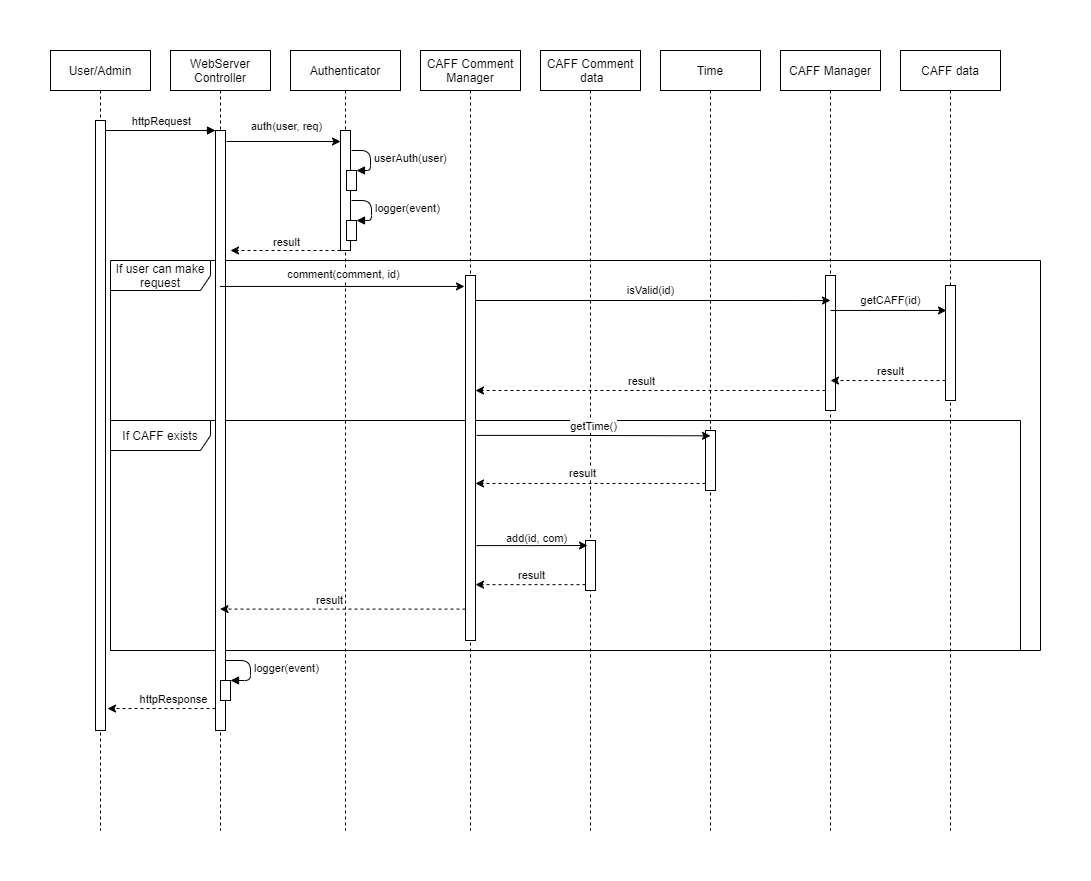

The diagram above was exported from draw.io. Its source (the exported page's mxGraphModel, read from the mxfile embedded in the PNG):
<mxGraphModel dx="1422" dy="822" grid="1" gridSize="10" guides="1" tooltips="1" connect="1" arrows="1" fold="1" page="0" pageScale="1" pageWidth="827" pageHeight="1169" background="#ffffff" math="0" shadow="0">
  <root>
    <mxCell id="0" />
    <mxCell id="1" parent="0" />
    <mxCell id="WwIgKNTbLz1u6KRncIE_-45" value="If CAFF exists" style="shape=umlFrame;whiteSpace=wrap;html=1;width=100;height=30;" vertex="1" parent="1">
      <mxGeometry x="90" y="450" width="910" height="230" as="geometry" />
    </mxCell>
    <mxCell id="WwIgKNTbLz1u6KRncIE_-7" value="If user can make request" style="shape=umlFrame;whiteSpace=wrap;html=1;width=100;height=30;" vertex="1" parent="1">
      <mxGeometry x="90" y="290" width="930" height="390" as="geometry" />
    </mxCell>
    <mxCell id="3nuBFxr9cyL0pnOWT2aG-1" value="User/Admin" style="shape=umlLifeline;perimeter=lifelinePerimeter;container=1;collapsible=0;recursiveResize=0;shadow=0;strokeWidth=1;" parent="1" vertex="1">
      <mxGeometry x="30" y="80" width="100" height="780" as="geometry" />
    </mxCell>
    <mxCell id="3nuBFxr9cyL0pnOWT2aG-2" value="" style="points=[];perimeter=orthogonalPerimeter;shadow=0;strokeWidth=1;" parent="3nuBFxr9cyL0pnOWT2aG-1" vertex="1">
      <mxGeometry x="45" y="70" width="10" height="610" as="geometry" />
    </mxCell>
    <mxCell id="3nuBFxr9cyL0pnOWT2aG-5" value="WebServer &#10;Controller" style="shape=umlLifeline;perimeter=lifelinePerimeter;container=1;collapsible=0;recursiveResize=0;shadow=0;strokeWidth=1;" parent="1" vertex="1">
      <mxGeometry x="150" y="80" width="100" height="780" as="geometry" />
    </mxCell>
    <mxCell id="3nuBFxr9cyL0pnOWT2aG-6" value="" style="points=[];perimeter=orthogonalPerimeter;shadow=0;strokeWidth=1;" parent="3nuBFxr9cyL0pnOWT2aG-5" vertex="1">
      <mxGeometry x="45" y="80" width="10" height="600" as="geometry" />
    </mxCell>
    <mxCell id="BdwPfXk1jHc5YAMkvqFH-58" value="" style="html=1;points=[];perimeter=orthogonalPerimeter;" parent="3nuBFxr9cyL0pnOWT2aG-5" vertex="1">
      <mxGeometry x="50" y="630" width="10" height="20" as="geometry" />
    </mxCell>
    <mxCell id="BdwPfXk1jHc5YAMkvqFH-59" value="logger(event)" style="edgeStyle=orthogonalEdgeStyle;html=1;align=left;spacingLeft=2;endArrow=block;entryX=1;entryY=0;" parent="3nuBFxr9cyL0pnOWT2aG-5" target="BdwPfXk1jHc5YAMkvqFH-58" edge="1">
      <mxGeometry relative="1" as="geometry">
        <mxPoint x="55" y="610" as="sourcePoint" />
        <Array as="points">
          <mxPoint x="80" y="610" />
          <mxPoint x="80" y="630" />
        </Array>
      </mxGeometry>
    </mxCell>
    <mxCell id="3nuBFxr9cyL0pnOWT2aG-8" value="" style="verticalAlign=bottom;endArrow=block;entryX=0;entryY=0;shadow=0;strokeWidth=1;" parent="1" edge="1">
      <mxGeometry relative="1" as="geometry">
        <mxPoint x="85" y="160.0000000000001" as="sourcePoint" />
        <mxPoint x="195" y="160.0000000000001" as="targetPoint" />
      </mxGeometry>
    </mxCell>
    <mxCell id="BdwPfXk1jHc5YAMkvqFH-1" value="httpRequest" style="edgeLabel;html=1;align=center;verticalAlign=middle;resizable=0;points=[];" parent="3nuBFxr9cyL0pnOWT2aG-8" vertex="1" connectable="0">
      <mxGeometry x="0.3294" y="-1" relative="1" as="geometry">
        <mxPoint x="-18" y="-11" as="offset" />
      </mxGeometry>
    </mxCell>
    <mxCell id="BdwPfXk1jHc5YAMkvqFH-2" value="Authenticator" style="shape=umlLifeline;perimeter=lifelinePerimeter;container=1;collapsible=0;recursiveResize=0;shadow=0;strokeWidth=1;" parent="1" vertex="1">
      <mxGeometry x="270" y="80" width="110" height="780" as="geometry" />
    </mxCell>
    <mxCell id="BdwPfXk1jHc5YAMkvqFH-3" value="" style="points=[];perimeter=orthogonalPerimeter;shadow=0;strokeWidth=1;" parent="BdwPfXk1jHc5YAMkvqFH-2" vertex="1">
      <mxGeometry x="50" y="80" width="10" height="120" as="geometry" />
    </mxCell>
    <mxCell id="BdwPfXk1jHc5YAMkvqFH-36" value="" style="html=1;points=[];perimeter=orthogonalPerimeter;" parent="BdwPfXk1jHc5YAMkvqFH-2" vertex="1">
      <mxGeometry x="56" y="120" width="10" height="20" as="geometry" />
    </mxCell>
    <mxCell id="BdwPfXk1jHc5YAMkvqFH-37" value="userAuth(user)" style="edgeStyle=orthogonalEdgeStyle;html=1;align=left;spacingLeft=2;endArrow=block;entryX=1;entryY=0;" parent="BdwPfXk1jHc5YAMkvqFH-2" target="BdwPfXk1jHc5YAMkvqFH-36" edge="1">
      <mxGeometry relative="1" as="geometry">
        <mxPoint x="61" y="100" as="sourcePoint" />
        <Array as="points">
          <mxPoint x="80" y="100" />
          <mxPoint x="80" y="120" />
        </Array>
      </mxGeometry>
    </mxCell>
    <mxCell id="BdwPfXk1jHc5YAMkvqFH-38" value="" style="html=1;points=[];perimeter=orthogonalPerimeter;" parent="BdwPfXk1jHc5YAMkvqFH-2" vertex="1">
      <mxGeometry x="56" y="170" width="10" height="20" as="geometry" />
    </mxCell>
    <mxCell id="BdwPfXk1jHc5YAMkvqFH-39" value="logger(event)" style="edgeStyle=orthogonalEdgeStyle;html=1;align=left;spacingLeft=2;endArrow=block;entryX=1;entryY=0;" parent="BdwPfXk1jHc5YAMkvqFH-2" target="BdwPfXk1jHc5YAMkvqFH-38" edge="1">
      <mxGeometry relative="1" as="geometry">
        <mxPoint x="61" y="150" as="sourcePoint" />
        <Array as="points">
          <mxPoint x="81" y="150" />
          <mxPoint x="81" y="170" />
        </Array>
      </mxGeometry>
    </mxCell>
    <mxCell id="BdwPfXk1jHc5YAMkvqFH-4" value="" style="endArrow=classic;html=1;" parent="1" edge="1">
      <mxGeometry width="50" height="50" relative="1" as="geometry">
        <mxPoint x="206" y="171" as="sourcePoint" />
        <mxPoint x="320" y="171" as="targetPoint" />
      </mxGeometry>
    </mxCell>
    <mxCell id="BdwPfXk1jHc5YAMkvqFH-5" value="auth(user, req)" style="edgeLabel;html=1;align=center;verticalAlign=middle;resizable=0;points=[];" parent="BdwPfXk1jHc5YAMkvqFH-4" vertex="1" connectable="0">
      <mxGeometry x="0.3934" relative="1" as="geometry">
        <mxPoint x="-20" y="-16" as="offset" />
      </mxGeometry>
    </mxCell>
    <mxCell id="BdwPfXk1jHc5YAMkvqFH-40" value="" style="endArrow=classic;html=1;entryX=1.5;entryY=0.2;entryDx=0;entryDy=0;entryPerimeter=0;dashed=1;" parent="1" source="BdwPfXk1jHc5YAMkvqFH-3" target="3nuBFxr9cyL0pnOWT2aG-6" edge="1">
      <mxGeometry width="50" height="50" relative="1" as="geometry">
        <mxPoint x="400" y="300" as="sourcePoint" />
        <mxPoint x="450" y="250" as="targetPoint" />
      </mxGeometry>
    </mxCell>
    <mxCell id="WwIgKNTbLz1u6KRncIE_-2" value="result" style="edgeLabel;html=1;align=center;verticalAlign=middle;resizable=0;points=[];" vertex="1" connectable="0" parent="BdwPfXk1jHc5YAMkvqFH-40">
      <mxGeometry x="0.3504" y="-1" relative="1" as="geometry">
        <mxPoint x="19" y="-8" as="offset" />
      </mxGeometry>
    </mxCell>
    <mxCell id="BdwPfXk1jHc5YAMkvqFH-52" value="CAFF Comment&#10;Manager" style="shape=umlLifeline;perimeter=lifelinePerimeter;container=1;collapsible=0;recursiveResize=0;shadow=0;strokeWidth=1;" parent="1" vertex="1">
      <mxGeometry x="400" y="80" width="100" height="780" as="geometry" />
    </mxCell>
    <mxCell id="BdwPfXk1jHc5YAMkvqFH-53" value="" style="points=[];perimeter=orthogonalPerimeter;shadow=0;strokeWidth=1;" parent="BdwPfXk1jHc5YAMkvqFH-52" vertex="1">
      <mxGeometry x="45" y="225" width="10" height="365" as="geometry" />
    </mxCell>
    <mxCell id="BdwPfXk1jHc5YAMkvqFH-54" value="" style="endArrow=classic;html=1;entryX=-0.1;entryY=0.03;entryDx=0;entryDy=0;entryPerimeter=0;" parent="1" source="3nuBFxr9cyL0pnOWT2aG-5" target="BdwPfXk1jHc5YAMkvqFH-53" edge="1">
      <mxGeometry width="50" height="50" relative="1" as="geometry">
        <mxPoint x="400" y="370" as="sourcePoint" />
        <mxPoint x="450" y="320" as="targetPoint" />
      </mxGeometry>
    </mxCell>
    <mxCell id="BdwPfXk1jHc5YAMkvqFH-55" value="comment(comment, id)" style="edgeLabel;html=1;align=center;verticalAlign=middle;resizable=0;points=[];" parent="BdwPfXk1jHc5YAMkvqFH-54" vertex="1" connectable="0">
      <mxGeometry x="-0.1086" y="1" relative="1" as="geometry">
        <mxPoint x="14" y="-11" as="offset" />
      </mxGeometry>
    </mxCell>
    <mxCell id="BdwPfXk1jHc5YAMkvqFH-56" value="" style="endArrow=classic;html=1;exitX=0;exitY=0.914;exitDx=0;exitDy=0;exitPerimeter=0;dashed=1;" parent="1" source="BdwPfXk1jHc5YAMkvqFH-53" target="3nuBFxr9cyL0pnOWT2aG-5" edge="1">
      <mxGeometry width="50" height="50" relative="1" as="geometry">
        <mxPoint x="400" y="370" as="sourcePoint" />
        <mxPoint x="450" y="320" as="targetPoint" />
      </mxGeometry>
    </mxCell>
    <mxCell id="BdwPfXk1jHc5YAMkvqFH-57" value="result" style="edgeLabel;html=1;align=center;verticalAlign=middle;resizable=0;points=[];" parent="BdwPfXk1jHc5YAMkvqFH-56" vertex="1" connectable="0">
      <mxGeometry x="-0.1869" y="1" relative="1" as="geometry">
        <mxPoint x="-37" y="-10" as="offset" />
      </mxGeometry>
    </mxCell>
    <mxCell id="BdwPfXk1jHc5YAMkvqFH-60" value="" style="endArrow=classic;html=1;dashed=1;entryX=1.2;entryY=0.964;entryDx=0;entryDy=0;entryPerimeter=0;" parent="1" source="3nuBFxr9cyL0pnOWT2aG-6" edge="1" target="3nuBFxr9cyL0pnOWT2aG-2">
      <mxGeometry width="50" height="50" relative="1" as="geometry">
        <mxPoint x="400" y="500" as="sourcePoint" />
        <mxPoint x="80" y="550" as="targetPoint" />
      </mxGeometry>
    </mxCell>
    <mxCell id="BdwPfXk1jHc5YAMkvqFH-61" value="httpResponse" style="edgeLabel;html=1;align=center;verticalAlign=middle;resizable=0;points=[];" parent="BdwPfXk1jHc5YAMkvqFH-60" vertex="1" connectable="0">
      <mxGeometry x="-0.513" y="-1" relative="1" as="geometry">
        <mxPoint x="-17" y="-9" as="offset" />
      </mxGeometry>
    </mxCell>
    <mxCell id="WwIgKNTbLz1u6KRncIE_-17" value="CAFF Comment&#10; data" style="shape=umlLifeline;perimeter=lifelinePerimeter;container=1;collapsible=0;recursiveResize=0;shadow=0;strokeWidth=1;" vertex="1" parent="1">
      <mxGeometry x="520" y="80" width="100" height="780" as="geometry" />
    </mxCell>
    <mxCell id="WwIgKNTbLz1u6KRncIE_-18" value="" style="points=[];perimeter=orthogonalPerimeter;shadow=0;strokeWidth=1;" vertex="1" parent="WwIgKNTbLz1u6KRncIE_-17">
      <mxGeometry x="45" y="490" width="10" height="50" as="geometry" />
    </mxCell>
    <mxCell id="WwIgKNTbLz1u6KRncIE_-19" value="" style="endArrow=classic;html=1;rounded=0;edgeStyle=orthogonalEdgeStyle;entryX=0.2;entryY=0.1;entryDx=0;entryDy=0;entryPerimeter=0;exitX=1.1;exitY=0.74;exitDx=0;exitDy=0;exitPerimeter=0;" edge="1" parent="1" source="BdwPfXk1jHc5YAMkvqFH-53" target="WwIgKNTbLz1u6KRncIE_-18">
      <mxGeometry relative="1" as="geometry">
        <mxPoint x="460" y="339" as="sourcePoint" />
        <mxPoint x="550" y="480" as="targetPoint" />
      </mxGeometry>
    </mxCell>
    <mxCell id="WwIgKNTbLz1u6KRncIE_-20" value="add(id, com)" style="edgeLabel;resizable=0;html=1;align=center;verticalAlign=middle;" connectable="0" vertex="1" parent="WwIgKNTbLz1u6KRncIE_-19">
      <mxGeometry relative="1" as="geometry">
        <mxPoint x="2" y="-8" as="offset" />
      </mxGeometry>
    </mxCell>
    <mxCell id="WwIgKNTbLz1u6KRncIE_-21" value="" style="endArrow=classic;html=1;dashed=1;exitX=0;exitY=0.883;exitDx=0;exitDy=0;exitPerimeter=0;" edge="1" parent="1" source="WwIgKNTbLz1u6KRncIE_-18" target="BdwPfXk1jHc5YAMkvqFH-53">
      <mxGeometry width="50" height="50" relative="1" as="geometry">
        <mxPoint x="565" y="499.99999999999994" as="sourcePoint" />
        <mxPoint x="460" y="500" as="targetPoint" />
      </mxGeometry>
    </mxCell>
    <mxCell id="WwIgKNTbLz1u6KRncIE_-22" value="result" style="edgeLabel;html=1;align=center;verticalAlign=middle;resizable=0;points=[];" vertex="1" connectable="0" parent="WwIgKNTbLz1u6KRncIE_-21">
      <mxGeometry x="-0.513" y="-1" relative="1" as="geometry">
        <mxPoint x="-28" y="-9" as="offset" />
      </mxGeometry>
    </mxCell>
    <mxCell id="WwIgKNTbLz1u6KRncIE_-23" value="Time" style="shape=umlLifeline;perimeter=lifelinePerimeter;container=1;collapsible=0;recursiveResize=0;shadow=0;strokeWidth=1;" vertex="1" parent="1">
      <mxGeometry x="640" y="80" width="100" height="780" as="geometry" />
    </mxCell>
    <mxCell id="WwIgKNTbLz1u6KRncIE_-24" value="" style="points=[];perimeter=orthogonalPerimeter;shadow=0;strokeWidth=1;" vertex="1" parent="WwIgKNTbLz1u6KRncIE_-23">
      <mxGeometry x="45" y="380" width="10" height="60" as="geometry" />
    </mxCell>
    <mxCell id="WwIgKNTbLz1u6KRncIE_-25" value="" style="endArrow=classic;html=1;rounded=0;edgeStyle=orthogonalEdgeStyle;exitX=1.1;exitY=0.438;exitDx=0;exitDy=0;exitPerimeter=0;entryX=0.5;entryY=0.494;entryDx=0;entryDy=0;entryPerimeter=0;" edge="1" parent="1" source="BdwPfXk1jHc5YAMkvqFH-53" target="WwIgKNTbLz1u6KRncIE_-23">
      <mxGeometry relative="1" as="geometry">
        <mxPoint x="570" y="350" as="sourcePoint" />
        <mxPoint x="690" y="340" as="targetPoint" />
      </mxGeometry>
    </mxCell>
    <mxCell id="WwIgKNTbLz1u6KRncIE_-26" value="getTime()" style="edgeLabel;resizable=0;html=1;align=center;verticalAlign=middle;" connectable="0" vertex="1" parent="WwIgKNTbLz1u6KRncIE_-25">
      <mxGeometry relative="1" as="geometry">
        <mxPoint y="-10" as="offset" />
      </mxGeometry>
    </mxCell>
    <mxCell id="WwIgKNTbLz1u6KRncIE_-27" value="" style="endArrow=classic;html=1;dashed=1;exitX=0;exitY=0.883;exitDx=0;exitDy=0;exitPerimeter=0;" edge="1" parent="1" source="WwIgKNTbLz1u6KRncIE_-24" target="BdwPfXk1jHc5YAMkvqFH-53">
      <mxGeometry width="50" height="50" relative="1" as="geometry">
        <mxPoint x="690" y="379.5" as="sourcePoint" />
        <mxPoint x="580" y="379.5" as="targetPoint" />
      </mxGeometry>
    </mxCell>
    <mxCell id="WwIgKNTbLz1u6KRncIE_-28" value="result" style="edgeLabel;html=1;align=center;verticalAlign=middle;resizable=0;points=[];" vertex="1" connectable="0" parent="WwIgKNTbLz1u6KRncIE_-27">
      <mxGeometry x="-0.513" y="-1" relative="1" as="geometry">
        <mxPoint x="-68" y="-9" as="offset" />
      </mxGeometry>
    </mxCell>
    <mxCell id="WwIgKNTbLz1u6KRncIE_-29" value="CAFF Manager" style="shape=umlLifeline;perimeter=lifelinePerimeter;container=1;collapsible=0;recursiveResize=0;shadow=0;strokeWidth=1;" vertex="1" parent="1">
      <mxGeometry x="760" y="80" width="100" height="780" as="geometry" />
    </mxCell>
    <mxCell id="WwIgKNTbLz1u6KRncIE_-30" value="" style="points=[];perimeter=orthogonalPerimeter;shadow=0;strokeWidth=1;" vertex="1" parent="WwIgKNTbLz1u6KRncIE_-29">
      <mxGeometry x="45" y="225" width="10" height="135" as="geometry" />
    </mxCell>
    <mxCell id="WwIgKNTbLz1u6KRncIE_-31" value="CAFF data" style="shape=umlLifeline;perimeter=lifelinePerimeter;container=1;collapsible=0;recursiveResize=0;shadow=0;strokeWidth=1;" vertex="1" parent="1">
      <mxGeometry x="880" y="80" width="100" height="780" as="geometry" />
    </mxCell>
    <mxCell id="WwIgKNTbLz1u6KRncIE_-32" value="" style="points=[];perimeter=orthogonalPerimeter;shadow=0;strokeWidth=1;" vertex="1" parent="WwIgKNTbLz1u6KRncIE_-31">
      <mxGeometry x="45" y="235" width="10" height="115" as="geometry" />
    </mxCell>
    <mxCell id="WwIgKNTbLz1u6KRncIE_-37" value="" style="endArrow=classic;html=1;rounded=0;edgeStyle=orthogonalEdgeStyle;entryX=0.1;entryY=0.217;entryDx=0;entryDy=0;entryPerimeter=0;exitX=0.5;exitY=0.259;exitDx=0;exitDy=0;exitPerimeter=0;" edge="1" parent="1" source="WwIgKNTbLz1u6KRncIE_-30" target="WwIgKNTbLz1u6KRncIE_-32">
      <mxGeometry relative="1" as="geometry">
        <mxPoint x="820" y="340" as="sourcePoint" />
        <mxPoint x="920" y="340" as="targetPoint" />
      </mxGeometry>
    </mxCell>
    <mxCell id="WwIgKNTbLz1u6KRncIE_-38" value="getCAFF(id)" style="edgeLabel;resizable=0;html=1;align=center;verticalAlign=middle;" connectable="0" vertex="1" parent="WwIgKNTbLz1u6KRncIE_-37">
      <mxGeometry relative="1" as="geometry">
        <mxPoint x="2" y="-10" as="offset" />
      </mxGeometry>
    </mxCell>
    <mxCell id="WwIgKNTbLz1u6KRncIE_-39" value="" style="endArrow=classic;html=1;rounded=0;edgeStyle=orthogonalEdgeStyle;entryX=0.5;entryY=0.185;entryDx=0;entryDy=0;entryPerimeter=0;" edge="1" parent="1" target="WwIgKNTbLz1u6KRncIE_-30">
      <mxGeometry relative="1" as="geometry">
        <mxPoint x="455" y="330" as="sourcePoint" />
        <mxPoint x="555" y="330" as="targetPoint" />
        <Array as="points" />
      </mxGeometry>
    </mxCell>
    <mxCell id="WwIgKNTbLz1u6KRncIE_-40" value="isValid(id)" style="edgeLabel;resizable=0;html=1;align=center;verticalAlign=middle;" connectable="0" vertex="1" parent="WwIgKNTbLz1u6KRncIE_-39">
      <mxGeometry relative="1" as="geometry">
        <mxPoint x="-3" y="-10" as="offset" />
      </mxGeometry>
    </mxCell>
    <mxCell id="WwIgKNTbLz1u6KRncIE_-41" value="" style="endArrow=classic;html=1;dashed=1;exitX=0;exitY=0.883;exitDx=0;exitDy=0;exitPerimeter=0;entryX=0.5;entryY=0.778;entryDx=0;entryDy=0;entryPerimeter=0;" edge="1" parent="1" target="WwIgKNTbLz1u6KRncIE_-30">
      <mxGeometry width="50" height="50" relative="1" as="geometry">
        <mxPoint x="925" y="410" as="sourcePoint" />
        <mxPoint x="695" y="410" as="targetPoint" />
      </mxGeometry>
    </mxCell>
    <mxCell id="WwIgKNTbLz1u6KRncIE_-42" value="result" style="edgeLabel;html=1;align=center;verticalAlign=middle;resizable=0;points=[];" vertex="1" connectable="0" parent="WwIgKNTbLz1u6KRncIE_-41">
      <mxGeometry x="-0.513" y="-1" relative="1" as="geometry">
        <mxPoint x="-27" y="-9" as="offset" />
      </mxGeometry>
    </mxCell>
    <mxCell id="WwIgKNTbLz1u6KRncIE_-43" value="" style="endArrow=classic;html=1;dashed=1;exitX=0;exitY=0.883;exitDx=0;exitDy=0;exitPerimeter=0;" edge="1" parent="1" target="BdwPfXk1jHc5YAMkvqFH-53">
      <mxGeometry width="50" height="50" relative="1" as="geometry">
        <mxPoint x="805" y="420" as="sourcePoint" />
        <mxPoint x="690" y="420.03" as="targetPoint" />
      </mxGeometry>
    </mxCell>
    <mxCell id="WwIgKNTbLz1u6KRncIE_-44" value="result" style="edgeLabel;html=1;align=center;verticalAlign=middle;resizable=0;points=[];" vertex="1" connectable="0" parent="WwIgKNTbLz1u6KRncIE_-43">
      <mxGeometry x="-0.513" y="-1" relative="1" as="geometry">
        <mxPoint x="-100" y="-9" as="offset" />
      </mxGeometry>
    </mxCell>
  </root>
</mxGraphModel>